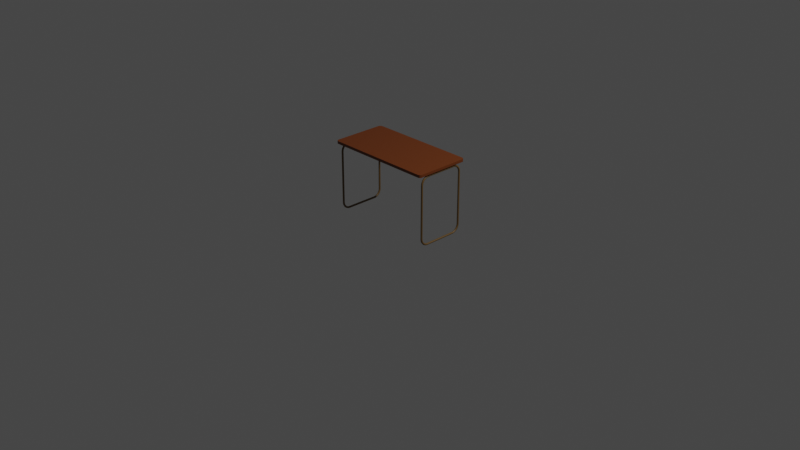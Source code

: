 # Source: Table1.blend  (saved by Blender 3.6.11; exported with 4.5.12 LTS)
import bpy
from mathutils import Matrix  # noqa: F401  (used for matrix-valued properties, if any)

bpy.ops.wm.read_factory_settings(use_empty=True)
scene = bpy.context.scene
scene.name = 'Scene'

# ---- collections
col_collection = bpy.data.collections.new('Collection'); scene.collection.children.link(col_collection)

# ---- materials (node trees are filled in below, after node groups)
mat_material = bpy.data.materials.new('Material')
mat_material.alpha_threshold = 0.0
mat_material.use_transparent_shadow = False
mat_material.roughness = 0.5
mat_material.line_color = (0.0, 0.0, 0.0, 1.0)
mat_material_001 = bpy.data.materials.new('Material.001')
mat_material_001.use_transparent_shadow = False

# ---- node groups
ng_auto_smooth = bpy.data.node_groups.new('Auto Smooth', 'GeometryNodeTree')
_s = ng_auto_smooth.interface.new_socket(name='Geometry', in_out='OUTPUT', socket_type='NodeSocketGeometry')
_s = ng_auto_smooth.interface.new_socket(name='Geometry', in_out='INPUT', socket_type='NodeSocketGeometry')
_s = ng_auto_smooth.interface.new_socket(name='Angle', in_out='INPUT', socket_type='NodeSocketFloat')
_s.subtype = 'ANGLE'
_s.min_value = 0.0
_s.max_value = 3.142
ng_auto_smooth.is_modifier = True
_N = ng_auto_smooth.nodes; _L = ng_auto_smooth.links
n0 = _N.new('NodeGroupOutput'); n0.name = 'Group Output'; n0.location = (480, -100)
n1 = _N.new('NodeGroupInput'); n1.name = 'Group Input'; n1.location = (-420, -300)
n2 = _N.new('NodeGroupInput'); n2.name = 'Group Input.001'; n2.location = (-60, -100)
n3 = _N.new('GeometryNodeSetShadeSmooth'); n3.name = 'Set Shade Smooth'; n3.location = (120, -100)
n3.domain = 'EDGE'
n4 = _N.new('GeometryNodeSetShadeSmooth'); n4.name = 'Set Shade Smooth.001'; n4.location = (300, -100)
n5 = _N.new('GeometryNodeInputMeshEdgeAngle'); n5.name = 'Edge Angle'; n5.location = (-420, -220)
n6 = _N.new('GeometryNodeInputEdgeSmooth'); n6.name = 'Is Edge Smooth'; n6.location = (-60, -160)
n7 = _N.new('GeometryNodeInputShadeSmooth'); n7.name = 'Is Face Smooth'; n7.location = (-240, -340)
n8 = _N.new('FunctionNodeBooleanMath'); n8.name = 'Boolean Math'; n8.location = (-60, -220)
n9 = _N.new('FunctionNodeCompare'); n9.name = 'Compare'; n9.location = (-240, -180)
n9.operation = 'LESS_EQUAL'
_L.new(n5.outputs[0], n9.inputs[0])
_L.new(n4.outputs[0], n0.inputs[0])
_L.new(n1.outputs[1], n9.inputs[1])
_L.new(n9.outputs[0], n8.inputs[0])
_L.new(n7.outputs[0], n8.inputs[1])
_L.new(n2.outputs[0], n3.inputs[0])
_L.new(n6.outputs[0], n3.inputs[1])
_L.new(n3.outputs[0], n4.inputs[0])
_L.new(n8.outputs[0], n3.inputs[2])
n0.is_active_output = True

# ---- material node trees
mat_material.use_nodes = True; mat_material.node_tree.nodes.clear()
_N = mat_material.node_tree.nodes; _L = mat_material.node_tree.links
n0 = _N.new('ShaderNodeOutputMaterial'); n0.name = 'Material Output'; n0.location = (300, 300)
n1 = _N.new('ShaderNodeBsdfPrincipled'); n1.name = 'Principled BSDF'; n1.location = (10, 300)
n1.distribution = 'GGX'
n1.subsurface_method = 'RANDOM_WALK_SKIN'
n1.inputs[0].default_value = (0.1473, 0.03429, 0.003841, 1.0)
n1.inputs[3].default_value = 1.45
n1.inputs[27].default_value = (0.0, 0.0, 0.0, 1.0)
n1.inputs[28].default_value = 1.0
_L.new(n1.outputs[0], n0.inputs[0])
n0.is_active_output = True
mat_material_001.use_nodes = True; mat_material_001.node_tree.nodes.clear()
_N = mat_material_001.node_tree.nodes; _L = mat_material_001.node_tree.links
n0 = _N.new('ShaderNodeBsdfPrincipled'); n0.name = 'Principled BSDF'; n0.location = (10, 300)
n0.distribution = 'GGX'
n0.subsurface_method = 'RANDOM_WALK_SKIN'
n0.inputs[0].default_value = (0.1329, 0.07369, 0.01921, 1.0)
n0.inputs[3].default_value = 1.45
n0.inputs[27].default_value = (0.0, 0.0, 0.0, 1.0)
n0.inputs[28].default_value = 1.0
n1 = _N.new('ShaderNodeOutputMaterial'); n1.name = 'Material Output'; n1.location = (300, 300)
_L.new(n0.outputs[0], n1.inputs[0])
n1.is_active_output = True

# ---- world
world_world = bpy.data.worlds.new('World'); scene.world = world_world
world_world.use_nodes = True; world_world.node_tree.nodes.clear()
_N = world_world.node_tree.nodes; _L = world_world.node_tree.links
n0 = _N.new('ShaderNodeOutputWorld'); n0.name = 'World Output'; n0.location = (300, 300)
n1 = _N.new('ShaderNodeBackground'); n1.name = 'Background'; n1.location = (10, 300)
n1.inputs[0].default_value = (0.05088, 0.05088, 0.05088, 1.0)
_L.new(n1.outputs[0], n0.inputs[0])
n0.is_active_output = True
world_world.color = (0.05088, 0.05088, 0.05088)
world_world.use_sun_shadow = False
world_world.sun_shadow_jitter_overblur = 0.0

# ---- cameras
cam_camera = bpy.data.cameras.new('Camera')
cam_camera.clip_end = 100.0
cam_camera.ortho_scale = 7.314

# ---- lights
light_light = bpy.data.lights.new('Light', 'POINT')
light_light.transmission_factor = 0.0
light_light.energy = 1000.0
light_light.shadow_soft_size = 0.1
light_light.shadow_maximum_resolution = 0.006
light_light.use_absolute_resolution = True

# ---- meshes
me_cube = bpy.data.meshes.new('Cube')
me_cube.from_pydata([(0.6, 0.2687, 0.7605), (0.5687, 0.3, 0.7605), (0.5985, 0.2783, 0.7605), (0.594, 0.2871, 0.7605), (0.5871, 0.294, 0.7605), (0.5783, 0.2985, 0.7605), (0.5783, 0.2985, 0.7305), (0.5871, 0.294, 0.7305), (0.594, 0.2871, 0.7305), (0.5985, 0.2783, 0.7305), (0.5687, -0.3, 0.7605), (0.6, -0.2687, 0.7605), (0.5783, -0.2985, 0.7605), (0.5871, -0.294, 0.7605), (0.594, -0.2871, 0.7605), (0.5985, -0.2783, 0.7605), (0.5985, -0.2783, 0.7305), (0.594, -0.2871, 0.7305), (0.5871, -0.294, 0.7305), (0.5783, -0.2985, 0.7305), (-0.5687, 0.3, 0.7605), (-0.6, 0.2687, 0.7605), (-0.5783, 0.2985, 0.7605), (-0.5871, 0.294, 0.7605), (-0.594, 0.2871, 0.7605), (-0.5985, 0.2783, 0.7605), (-0.5985, 0.2783, 0.7305), (-0.594, 0.2871, 0.7305), (-0.5871, 0.294, 0.7305), (-0.5783, 0.2985, 0.7305), (-0.6, -0.2687, 0.7605), (-0.5687, -0.3, 0.7605), (-0.5985, -0.2783, 0.7605), (-0.594, -0.2871, 0.7605), (-0.5871, -0.294, 0.7605), (-0.5783, -0.2985, 0.7605), (-0.5783, -0.2985, 0.7305), (-0.5871, -0.294, 0.7305), (-0.594, -0.2871, 0.7305), (-0.5985, -0.2783, 0.7305), (0.5783, 0.2985, 0.7305), (0.5687, 0.3, 0.7487), (0.5746, 0.2991, 0.7319), (0.5715, 0.2996, 0.7358), (0.5694, 0.2999, 0.7417), (0.6, 0.2687, 0.7487), (0.5985, 0.2783, 0.7305), (0.5999, 0.2694, 0.7417), (0.5996, 0.2715, 0.7358), (0.5991, 0.2746, 0.7319), (0.5985, -0.2783, 0.7305), (0.6, -0.2687, 0.7487), (0.5991, -0.2746, 0.7319), (0.5996, -0.2715, 0.7358), (0.5999, -0.2694, 0.7417), (0.5687, -0.3, 0.7487), (0.5783, -0.2985, 0.7305), (0.5694, -0.2999, 0.7417), (0.5715, -0.2996, 0.7358), (0.5746, -0.2991, 0.7319), (-0.5985, 0.2783, 0.7305), (-0.6, 0.2687, 0.7487), (-0.5991, 0.2746, 0.7319), (-0.5996, 0.2715, 0.7358), (-0.5999, 0.2694, 0.7417), (-0.5687, 0.3, 0.7487), (-0.5783, 0.2985, 0.7305), (-0.5694, 0.2999, 0.7417), (-0.5715, 0.2996, 0.7358), (-0.5746, 0.2991, 0.7319), (-0.5783, -0.2985, 0.7305), (-0.5687, -0.3, 0.7487), (-0.5746, -0.2991, 0.7319), (-0.5715, -0.2996, 0.7358), (-0.5694, -0.2999, 0.7417), (-0.6, -0.2687, 0.7487), (-0.5985, -0.2783, 0.7305), (-0.5999, -0.2694, 0.7417), (-0.5996, -0.2715, 0.7358), (-0.5991, -0.2746, 0.7319)], [], [(0, 45, 47, 48, 49, 46, 9, 2), (20, 65, 67, 68, 69, 66, 29, 22), (25, 26, 60, 62, 63, 64, 61, 21), (0, 2, 3, 4, 5, 1, 20, 22, 23, 24, 25, 21, 30, 32, 33, 34, 35, 31, 10, 12, 13, 14, 15, 11), (15, 16, 50, 52, 53, 54, 51, 11), (45, 0, 11, 51), (2, 9, 8, 3), (3, 8, 7, 4), (4, 7, 6, 5), (65, 20, 1, 41), (39, 32, 30, 75, 77, 78, 79, 76), (36, 35, 34, 37), (37, 34, 33, 38), (38, 33, 32, 39), (55, 10, 31, 71), (12, 19, 18, 13), (13, 18, 17, 14), (14, 17, 16, 15), (10, 55, 57, 58, 59, 56, 19, 12), (70, 72, 73, 74, 71, 31, 35, 36), (22, 29, 28, 23), (23, 28, 27, 24), (24, 27, 26, 25), (75, 30, 21, 61), (60, 26, 27, 28, 29, 66, 40, 6, 7, 8, 9, 46, 50, 16, 17, 18, 19, 56, 70, 36, 37, 38, 39, 76), (40, 66, 69, 42), (42, 69, 68, 43), (43, 68, 67, 44), (44, 67, 65, 41), (50, 46, 49, 52), (52, 49, 48, 53), (53, 48, 47, 54), (54, 47, 45, 51), (75, 61, 64, 77), (77, 64, 63, 78), (78, 63, 62, 79), (79, 62, 60, 76), (55, 71, 74, 57), (57, 74, 73, 58), (58, 73, 72, 59), (59, 72, 70, 56), (5, 6, 40, 42, 43, 44, 41, 1)])
me_cube.polygons.foreach_set('use_smooth', [True] * 42)
_uv = me_cube.uv_layers.new(name='UVMap')
_uv.uv.foreach_set('vector', [0.625, 0.5131, 0.5263, 0.5131, 0.4684, 0.5127, 0.3898, 0.5127, 0.3787, 0.5106, 0.375, 0.509, 0.375, 0.509, 0.625, 0.509, 0.625, 0.2565, 0.5263, 0.2565, 0.4684, 0.2564, 0.4193, 0.2559, 0.3865, 0.2553, 0.375, 0.2545, 0.375, 0.2545, 0.625, 0.2545, 0.625, 0.241, 0.375, 0.241, 0.375, 0.241, 0.3865, 0.2394, 0.4193, 0.2381, 0.4684, 0.2373, 0.5263, 0.2369, 0.625, 0.2369, 0.625, 0.5131, 0.6253, 0.509, 0.6262, 0.5054, 0.6277, 0.5025, 0.6295, 0.5006, 0.6315, 0.5, 0.8685, 0.5, 0.8705, 0.5006, 0.8723, 0.5025, 0.8738, 0.5054, 0.8747, 0.509, 0.875, 0.5131, 0.875, 0.7369, 0.8747, 0.741, 0.8738, 0.7446, 0.8723, 0.7475, 0.8705, 0.7494, 0.8685, 0.75, 0.6315, 0.75, 0.6295, 0.7494, 0.6277, 0.7475, 0.6262, 0.7446, 0.6253, 0.741, 0.625, 0.7369, 0.625, 0.741, 0.375, 0.741, 0.375, 0.741, 0.3787, 0.7394, 0.3898, 0.7373, 0.4684, 0.7373, 0.5263, 0.7369, 0.625, 0.7369, 0.5263, 0.5131, 0.625, 0.5131, 0.625, 0.7369, 0.5263, 0.7369, 0.625, 0.509, 0.375, 0.509, 0.375, 0.5054, 0.625, 0.5054, 0.625, 0.5054, 0.375, 0.5054, 0.375, 0.4973, 0.625, 0.4973, 0.625, 0.4973, 0.375, 0.4973, 0.375, 0.4955, 0.625, 0.4955, 0.5263, 0.2565, 0.625, 0.2565, 0.625, 0.4935, 0.5263, 0.4935, 0.375, 0.009022, 0.625, 0.009022, 0.625, 0.01306, 0.5263, 0.01306, 0.4684, 0.01275, 0.4193, 0.01187, 0.3865, 0.01057, 0.375, 0.009022, 0.375, 0.9955, 0.625, 0.9955, 0.625, 1.0, 0.375, 1.0, 0.375, 0.0, 0.625, 0.0, 0.625, 0.005382, 0.375, 0.005382, 0.375, 0.005382, 0.625, 0.005382, 0.625, 0.009022, 0.375, 0.009022, 0.5263, 0.7565, 0.625, 0.7565, 0.625, 0.9935, 0.5263, 0.9935, 0.625, 0.7545, 0.375, 0.7545, 0.375, 0.7527, 0.625, 0.7527, 0.625, 0.7527, 0.375, 0.7527, 0.375, 0.7446, 0.625, 0.7446, 0.625, 0.7446, 0.375, 0.7446, 0.375, 0.741, 0.625, 0.741, 0.625, 0.7565, 0.5263, 0.7565, 0.4684, 0.7564, 0.4193, 0.7559, 0.3865, 0.7553, 0.375, 0.7545, 0.375, 0.7545, 0.625, 0.7545, 0.375, 0.9955, 0.3865, 0.9947, 0.4193, 0.9941, 0.4684, 0.9936, 0.5263, 0.9935, 0.625, 0.9935, 0.625, 0.9955, 0.375, 0.9955, 0.625, 0.2545, 0.375, 0.2545, 0.375, 0.2527, 0.625, 0.2527, 0.625, 0.2527, 0.375, 0.2527, 0.375, 0.2446, 0.625, 0.2446, 0.625, 0.2446, 0.375, 0.2446, 0.375, 0.241, 0.625, 0.241, 0.5263, 0.01306, 0.625, 0.01306, 0.625, 0.2369, 0.5263, 0.2369, 0.1253, 0.509, 0.1253, 0.509, 0.1262, 0.5054, 0.1277, 0.5025, 0.1295, 0.5006, 0.1295, 0.5006, 0.3705, 0.5006, 0.3705, 0.5006, 0.3723, 0.5025, 0.3738, 0.5054, 0.3747, 0.509, 0.3747, 0.509, 0.3747, 0.741, 0.3747, 0.741, 0.3738, 0.7446, 0.3723, 0.7475, 0.3705, 0.7494, 0.3705, 0.7494, 0.1295, 0.7494, 0.1295, 0.7494, 0.1277, 0.7475, 0.1262, 0.7446, 0.1253, 0.741, 0.1253, 0.741, 0.3705, 0.5006, 0.1295, 0.5006, 0.1303, 0.5004, 0.3697, 0.5004, 0.3697, 0.5004, 0.1303, 0.5004, 0.1315, 0.5, 0.3685, 0.5, 0.375, 0.4935, 0.375, 0.2565, 0.4684, 0.2564, 0.4684, 0.4936, 0.4684, 0.4936, 0.4684, 0.2564, 0.5263, 0.2565, 0.5263, 0.4935, 0.3747, 0.741, 0.3747, 0.509, 0.3787, 0.5106, 0.3787, 0.7394, 0.3787, 0.7394, 0.3787, 0.5106, 0.3898, 0.5127, 0.3898, 0.7373, 0.3898, 0.7373, 0.3898, 0.5127, 0.4684, 0.5127, 0.4684, 0.7373, 0.4684, 0.7373, 0.4684, 0.5127, 0.5263, 0.5131, 0.5263, 0.7369, 0.5263, 0.01306, 0.5263, 0.2369, 0.4684, 0.2373, 0.4684, 0.01275, 0.4684, 0.01275, 0.4684, 0.2373, 0.375, 0.2369, 0.375, 0.01306, 0.125, 0.7369, 0.125, 0.5131, 0.1252, 0.5106, 0.1252, 0.7394, 0.1252, 0.7394, 0.1252, 0.5106, 0.1253, 0.509, 0.1253, 0.741, 0.5263, 0.7565, 0.5263, 0.9935, 0.4684, 0.9936, 0.4684, 0.7564, 0.4684, 0.7564, 0.4684, 0.9936, 0.375, 0.9935, 0.375, 0.7565, 0.3685, 0.75, 0.1315, 0.75, 0.1303, 0.7496, 0.3697, 0.7496, 0.3697, 0.7496, 0.1303, 0.7496, 0.1295, 0.7494, 0.3705, 0.7494, 0.625, 0.4955, 0.375, 0.4955, 0.375, 0.4955, 0.3865, 0.4947, 0.4193, 0.4941, 0.4684, 0.4936, 0.5263, 0.4935, 0.625, 0.4935])
me_cube.materials.append(mat_material)
me_cube.use_mirror_vertex_groups = False
me_cube.update()

# ---- curves / text
cu_plane = bpy.data.curves.new('Plane', 'CURVE')
cu_plane.dimensions = '3D'
_sp = cu_plane.splines.new('POLY'); _sp.points.add(199)
_sp.points.foreach_set('co', [-0.7123, -0.1725, 0.5786, 0.0, -0.7124, -0.17, 0.5786, 0.0, -0.7124, 0.17, 0.5786, 0.0, -0.7123, 0.1725, 0.5786, 0.0, -0.7122, 0.1751, 0.5786, 0.0, -0.712, 0.1777, 0.5786, 0.0, -0.7117, 0.1802, 0.5786, 0.0, -0.7113, 0.1828, 0.5786, 0.0, -0.7109, 0.1853, 0.5786, 0.0, -0.7103, 0.1878, 0.5786, 0.0, -0.7097, 0.1903, 0.5786, 0.0, -0.709, 0.1927, 0.5786, 0.0, -0.7083, 0.1952, 0.5786, 0.0, -0.7074, 0.1976, 0.5786, 0.0, -0.7065, 0.2, 0.5786, 0.0, -0.7055, 0.2024, 0.5786, 0.0, -0.7044, 0.2047, 0.5786, 0.0, -0.7033, 0.207, 0.5786, 0.0, -0.7021, 0.2092, 0.5786, 0.0, -0.7008, 0.2115, 0.5786, 0.0, -0.6994, 0.2136, 0.5786, 0.0, -0.698, 0.2158, 0.5786, 0.0, -0.6965, 0.2178, 0.5786, 0.0, -0.6949, 0.2199, 0.5786, 0.0, -0.6933, 0.2219, 0.5786, 0.0, -0.6916, 0.2238, 0.5786, 0.0, -0.6898, 0.2256, 0.5786, 0.0, -0.688, 0.2275, 0.5786, 0.0, -0.6861, 0.2292, 0.5786, 0.0, -0.6842, 0.2309, 0.5786, 0.0, -0.6822, 0.2325, 0.5786, 0.0, -0.6802, 0.2341, 0.5786, 0.0, -0.6781, 0.2356, 0.5786, 0.0, -0.676, 0.237, 0.5786, 0.0, -0.6738, 0.2384, 0.5786, 0.0, -0.6716, 0.2397, 0.5786, 0.0, -0.6693, 0.2409, 0.5786, 0.0, -0.6671, 0.2421, 0.5786, 0.0, -0.6647, 0.2432, 0.5786, 0.0, -0.6624, 0.2442, 0.5786, 0.0, -0.66, 0.2451, 0.5786, 0.0, -0.6576, 0.2459, 0.5786, 0.0, -0.6551, 0.2467, 0.5786, 0.0, -0.6526, 0.2474, 0.5786, 0.0, -0.6501, 0.248, 0.5786, 0.0, -0.6476, 0.2485, 0.5786, 0.0, -0.6451, 0.249, 0.5786, 0.0, -0.6426, 0.2493, 0.5786, 0.0, -0.64, 0.2496, 0.5786, 0.0, -0.6375, 0.2498, 0.5786, 0.0, -0.6349, 0.25, 0.5786, 0.0, -0.6323, 0.25, 0.5786, 0.0, -0.07237, 0.25, 0.5786, 0.0, -0.06981, 0.25, 0.5786, 0.0, -0.06725, 0.2498, 0.5786, 0.0, -0.06469, 0.2496, 0.5786, 0.0, -0.06214, 0.2493, 0.5786, 0.0, -0.0596, 0.249, 0.5786, 0.0, -0.05708, 0.2485, 0.5786, 0.0, -0.05457, 0.248, 0.5786, 0.0, -0.05208, 0.2474, 0.5786, 0.0, -0.04961, 0.2467, 0.5786, 0.0, -0.04716, 0.2459, 0.5786, 0.0, -0.04474, 0.2451, 0.5786, 0.0, -0.04234, 0.2442, 0.5786, 0.0, -0.03998, 0.2432, 0.5786, 0.0, -0.03765, 0.2421, 0.5786, 0.0, -0.03536, 0.2409, 0.5786, 0.0, -0.03311, 0.2397, 0.5786, 0.0, -0.03089, 0.2384, 0.5786, 0.0, -0.02872, 0.237, 0.5786, 0.0, -0.02659, 0.2356, 0.5786, 0.0, -0.02451, 0.2341, 0.5786, 0.0, -0.02248, 0.2325, 0.5786, 0.0, -0.0205, 0.2309, 0.5786, 0.0, -0.01858, 0.2292, 0.5786, 0.0, -0.01671, 0.2275, 0.5786, 0.0, -0.01489, 0.2256, 0.5786, 0.0, -0.01314, 0.2238, 0.5786, 0.0, -0.01144, 0.2219, 0.5786, 0.0, -0.009812, 0.2199, 0.5786, 0.0, -0.008245, 0.2178, 0.5786, 0.0, -0.006744, 0.2158, 0.5786, 0.0, -0.00531, 0.2136, 0.5786, 0.0, -0.003945, 0.2115, 0.5786, 0.0, -0.002651, 0.2092, 0.5786, 0.0, -0.001428, 0.207, 0.5786, 0.0, -0.0002785, 0.2047, 0.5786, 0.0, 0.0007973, 0.2024, 0.5786, 0.0, 0.001798, 0.2, 0.5786, 0.0, 0.002722, 0.1976, 0.5786, 0.0, 0.003569, 0.1952, 0.5786, 0.0, 0.004339, 0.1927, 0.5786, 0.0, 0.005029, 0.1903, 0.5786, 0.0, 0.00564, 0.1878, 0.5786, 0.0, 0.00617, 0.1853, 0.5786, 0.0, 0.00662, 0.1828, 0.5786, 0.0, 0.006989, 0.1802, 0.5786, 0.0, 0.007276, 0.1777, 0.5786, 0.0, 0.007481, 0.1751, 0.5786, 0.0, 0.007605, 0.1725, 0.5786, 0.0, 0.007646, 0.17, 0.5786, 0.0, 0.007646, -0.17, 0.5786, 0.0, 0.007605, -0.1725, 0.5786, 0.0, 0.007481, -0.1751, 0.5786, 0.0, 0.007276, -0.1777, 0.5786, 0.0, 0.006989, -0.1802, 0.5786, 0.0, 0.00662, -0.1828, 0.5786, 0.0, 0.00617, -0.1853, 0.5786, 0.0, 0.00564, -0.1878, 0.5786, 0.0, 0.005029, -0.1903, 0.5786, 0.0, 0.004339, -0.1927, 0.5786, 0.0, 0.003569, -0.1952, 0.5786, 0.0, 0.002722, -0.1976, 0.5786, 0.0, 0.001798, -0.2, 0.5786, 0.0, 0.0007973, -0.2024, 0.5786, 0.0, -0.0002785, -0.2047, 0.5786, 0.0, -0.001428, -0.207, 0.5786, 0.0, -0.002651, -0.2092, 0.5786, 0.0, -0.003945, -0.2115, 0.5786, 0.0, -0.00531, -0.2136, 0.5786, 0.0, -0.006744, -0.2158, 0.5786, 0.0, -0.008245, -0.2178, 0.5786, 0.0, -0.009812, -0.2199, 0.5786, 0.0, -0.01144, -0.2219, 0.5786, 0.0, -0.01314, -0.2238, 0.5786, 0.0, -0.01489, -0.2256, 0.5786, 0.0, -0.01671, -0.2275, 0.5786, 0.0, -0.01858, -0.2292, 0.5786, 0.0, -0.0205, -0.2309, 0.5786, 0.0, -0.02248, -0.2325, 0.5786, 0.0, -0.02451, -0.2341, 0.5786, 0.0, -0.02659, -0.2356, 0.5786, 0.0, -0.02872, -0.237, 0.5786, 0.0, -0.03089, -0.2384, 0.5786, 0.0, -0.03311, -0.2397, 0.5786, 0.0, -0.03536, -0.2409, 0.5786, 0.0, -0.03765, -0.2421, 0.5786, 0.0, -0.03998, -0.2432, 0.5786, 0.0, -0.04234, -0.2442, 0.5786, 0.0, -0.04474, -0.2451, 0.5786, 0.0, -0.04716, -0.2459, 0.5786, 0.0, -0.04961, -0.2467, 0.5786, 0.0, -0.05208, -0.2474, 0.5786, 0.0, -0.05457, -0.248, 0.5786, 0.0, -0.05708, -0.2485, 0.5786, 0.0, -0.0596, -0.249, 0.5786, 0.0, -0.06214, -0.2493, 0.5786, 0.0, -0.06469, -0.2496, 0.5786, 0.0, -0.06725, -0.2498, 0.5786, 0.0, -0.06981, -0.25, 0.5786, 0.0, -0.07237, -0.25, 0.5786, 0.0, -0.6323, -0.25, 0.5786, 0.0, -0.6349, -0.25, 0.5786, 0.0, -0.6375, -0.2498, 0.5786, 0.0, -0.64, -0.2496, 0.5786, 0.0, -0.6426, -0.2493, 0.5786, 0.0, -0.6451, -0.249, 0.5786, 0.0, -0.6476, -0.2485, 0.5786, 0.0, -0.6501, -0.248, 0.5786, 0.0, -0.6526, -0.2474, 0.5786, 0.0, -0.6551, -0.2467, 0.5786, 0.0, -0.6576, -0.2459, 0.5786, 0.0, -0.66, -0.2451, 0.5786, 0.0, -0.6624, -0.2442, 0.5786, 0.0, -0.6647, -0.2432, 0.5786, 0.0, -0.6671, -0.2421, 0.5786, 0.0, -0.6693, -0.2409, 0.5786, 0.0, -0.6716, -0.2397, 0.5786, 0.0, -0.6738, -0.2384, 0.5786, 0.0, -0.676, -0.237, 0.5786, 0.0, -0.6781, -0.2356, 0.5786, 0.0, -0.6802, -0.2341, 0.5786, 0.0, -0.6822, -0.2325, 0.5786, 0.0, -0.6842, -0.2309, 0.5786, 0.0, -0.6861, -0.2292, 0.5786, 0.0, -0.688, -0.2275, 0.5786, 0.0, -0.6898, -0.2256, 0.5786, 0.0, -0.6916, -0.2238, 0.5786, 0.0, -0.6933, -0.2219, 0.5786, 0.0, -0.6949, -0.2199, 0.5786, 0.0, -0.6965, -0.2178, 0.5786, 0.0, -0.698, -0.2158, 0.5786, 0.0, -0.6994, -0.2136, 0.5786, 0.0, -0.7008, -0.2115, 0.5786, 0.0, -0.7021, -0.2092, 0.5786, 0.0, -0.7033, -0.207, 0.5786, 0.0, -0.7044, -0.2047, 0.5786, 0.0, -0.7055, -0.2024, 0.5786, 0.0, -0.7065, -0.2, 0.5786, 0.0, -0.7074, -0.1976, 0.5786, 0.0, -0.7083, -0.1952, 0.5786, 0.0, -0.709, -0.1927, 0.5786, 0.0, -0.7097, -0.1903, 0.5786, 0.0, -0.7103, -0.1878, 0.5786, 0.0, -0.7109, -0.1853, 0.5786, 0.0, -0.7113, -0.1828, 0.5786, 0.0, -0.7117, -0.1802, 0.5786, 0.0, -0.712, -0.1777, 0.5786, 0.0, -0.7122, -0.1751, 0.5786, 0.0])
_sp.order_v = 0
_sp.resolution_v = 0
_sp.use_cyclic_u = True
_sp.use_endpoint_u = True
_sp = cu_plane.splines.new('POLY'); _sp.points.add(199)
_sp.points.foreach_set('co', [-0.7123, -0.1725, -0.5662, 0.0, -0.7124, -0.17, -0.5662, 0.0, -0.7124, 0.17, -0.5662, 0.0, -0.7123, 0.1725, -0.5662, 0.0, -0.7122, 0.1751, -0.5662, 0.0, -0.712, 0.1777, -0.5662, 0.0, -0.7117, 0.1802, -0.5662, 0.0, -0.7113, 0.1828, -0.5662, 0.0, -0.7109, 0.1853, -0.5662, 0.0, -0.7103, 0.1878, -0.5662, 0.0, -0.7097, 0.1903, -0.5662, 0.0, -0.709, 0.1927, -0.5662, 0.0, -0.7083, 0.1952, -0.5662, 0.0, -0.7074, 0.1976, -0.5662, 0.0, -0.7065, 0.2, -0.5662, 0.0, -0.7055, 0.2024, -0.5662, 0.0, -0.7044, 0.2047, -0.5662, 0.0, -0.7033, 0.207, -0.5662, 0.0, -0.7021, 0.2092, -0.5662, 0.0, -0.7008, 0.2115, -0.5662, 0.0, -0.6994, 0.2136, -0.5662, 0.0, -0.698, 0.2158, -0.5662, 0.0, -0.6965, 0.2178, -0.5662, 0.0, -0.6949, 0.2199, -0.5662, 0.0, -0.6933, 0.2219, -0.5662, 0.0, -0.6916, 0.2238, -0.5662, 0.0, -0.6898, 0.2256, -0.5662, 0.0, -0.688, 0.2275, -0.5662, 0.0, -0.6861, 0.2292, -0.5662, 0.0, -0.6842, 0.2309, -0.5662, 0.0, -0.6822, 0.2325, -0.5662, 0.0, -0.6802, 0.2341, -0.5662, 0.0, -0.6781, 0.2356, -0.5662, 0.0, -0.676, 0.237, -0.5662, 0.0, -0.6738, 0.2384, -0.5662, 0.0, -0.6716, 0.2397, -0.5662, 0.0, -0.6693, 0.2409, -0.5662, 0.0, -0.6671, 0.2421, -0.5662, 0.0, -0.6647, 0.2432, -0.5662, 0.0, -0.6624, 0.2442, -0.5662, 0.0, -0.66, 0.2451, -0.5662, 0.0, -0.6576, 0.2459, -0.5662, 0.0, -0.6551, 0.2467, -0.5662, 0.0, -0.6526, 0.2474, -0.5662, 0.0, -0.6501, 0.248, -0.5662, 0.0, -0.6476, 0.2485, -0.5662, 0.0, -0.6451, 0.249, -0.5662, 0.0, -0.6426, 0.2493, -0.5662, 0.0, -0.64, 0.2496, -0.5662, 0.0, -0.6375, 0.2498, -0.5662, 0.0, -0.6349, 0.25, -0.5662, 0.0, -0.6323, 0.25, -0.5662, 0.0, -0.07237, 0.25, -0.5662, 0.0, -0.06981, 0.25, -0.5662, 0.0, -0.06725, 0.2498, -0.5662, 0.0, -0.06469, 0.2496, -0.5662, 0.0, -0.06214, 0.2493, -0.5662, 0.0, -0.0596, 0.249, -0.5662, 0.0, -0.05708, 0.2485, -0.5662, 0.0, -0.05457, 0.248, -0.5662, 0.0, -0.05208, 0.2474, -0.5662, 0.0, -0.04961, 0.2467, -0.5662, 0.0, -0.04716, 0.2459, -0.5662, 0.0, -0.04474, 0.2451, -0.5662, 0.0, -0.04234, 0.2442, -0.5662, 0.0, -0.03998, 0.2432, -0.5662, 0.0, -0.03765, 0.2421, -0.5662, 0.0, -0.03536, 0.2409, -0.5662, 0.0, -0.03311, 0.2397, -0.5662, 0.0, -0.03089, 0.2384, -0.5662, 0.0, -0.02872, 0.237, -0.5662, 0.0, -0.02659, 0.2356, -0.5662, 0.0, -0.02451, 0.2341, -0.5662, 0.0, -0.02248, 0.2325, -0.5662, 0.0, -0.0205, 0.2309, -0.5662, 0.0, -0.01858, 0.2292, -0.5662, 0.0, -0.01671, 0.2275, -0.5662, 0.0, -0.01489, 0.2256, -0.5662, 0.0, -0.01314, 0.2238, -0.5662, 0.0, -0.01144, 0.2219, -0.5662, 0.0, -0.009812, 0.2199, -0.5662, 0.0, -0.008245, 0.2178, -0.5662, 0.0, -0.006744, 0.2158, -0.5662, 0.0, -0.00531, 0.2136, -0.5662, 0.0, -0.003945, 0.2115, -0.5662, 0.0, -0.002651, 0.2092, -0.5662, 0.0, -0.001428, 0.207, -0.5662, 0.0, -0.0002785, 0.2047, -0.5662, 0.0, 0.0007972, 0.2024, -0.5662, 0.0, 0.001798, 0.2, -0.5662, 0.0, 0.002722, 0.1976, -0.5662, 0.0, 0.003569, 0.1952, -0.5662, 0.0, 0.004338, 0.1927, -0.5662, 0.0, 0.005029, 0.1903, -0.5662, 0.0, 0.00564, 0.1878, -0.5662, 0.0, 0.00617, 0.1853, -0.5662, 0.0, 0.00662, 0.1828, -0.5662, 0.0, 0.006989, 0.1802, -0.5662, 0.0, 0.007276, 0.1777, -0.5662, 0.0, 0.007481, 0.1751, -0.5662, 0.0, 0.007605, 0.1725, -0.5662, 0.0, 0.007646, 0.17, -0.5662, 0.0, 0.007646, -0.17, -0.5662, 0.0, 0.007605, -0.1725, -0.5662, 0.0, 0.007481, -0.1751, -0.5662, 0.0, 0.007276, -0.1777, -0.5662, 0.0, 0.006989, -0.1802, -0.5662, 0.0, 0.00662, -0.1828, -0.5662, 0.0, 0.00617, -0.1853, -0.5662, 0.0, 0.00564, -0.1878, -0.5662, 0.0, 0.005029, -0.1903, -0.5662, 0.0, 0.004338, -0.1927, -0.5662, 0.0, 0.003569, -0.1952, -0.5662, 0.0, 0.002722, -0.1976, -0.5662, 0.0, 0.001798, -0.2, -0.5662, 0.0, 0.0007972, -0.2024, -0.5662, 0.0, -0.0002785, -0.2047, -0.5662, 0.0, -0.001428, -0.207, -0.5662, 0.0, -0.002651, -0.2092, -0.5662, 0.0, -0.003945, -0.2115, -0.5662, 0.0, -0.00531, -0.2136, -0.5662, 0.0, -0.006744, -0.2158, -0.5662, 0.0, -0.008245, -0.2178, -0.5662, 0.0, -0.009812, -0.2199, -0.5662, 0.0, -0.01144, -0.2219, -0.5662, 0.0, -0.01314, -0.2238, -0.5662, 0.0, -0.01489, -0.2256, -0.5662, 0.0, -0.01671, -0.2275, -0.5662, 0.0, -0.01858, -0.2292, -0.5662, 0.0, -0.0205, -0.2309, -0.5662, 0.0, -0.02248, -0.2325, -0.5662, 0.0, -0.02451, -0.2341, -0.5662, 0.0, -0.02659, -0.2356, -0.5662, 0.0, -0.02872, -0.237, -0.5662, 0.0, -0.03089, -0.2384, -0.5662, 0.0, -0.03311, -0.2397, -0.5662, 0.0, -0.03536, -0.2409, -0.5662, 0.0, -0.03765, -0.2421, -0.5662, 0.0, -0.03998, -0.2432, -0.5662, 0.0, -0.04234, -0.2442, -0.5662, 0.0, -0.04474, -0.2451, -0.5662, 0.0, -0.04716, -0.2459, -0.5662, 0.0, -0.04961, -0.2467, -0.5662, 0.0, -0.05208, -0.2474, -0.5662, 0.0, -0.05457, -0.248, -0.5662, 0.0, -0.05708, -0.2485, -0.5662, 0.0, -0.0596, -0.249, -0.5662, 0.0, -0.06214, -0.2493, -0.5662, 0.0, -0.06469, -0.2496, -0.5662, 0.0, -0.06725, -0.2498, -0.5662, 0.0, -0.06981, -0.25, -0.5662, 0.0, -0.07237, -0.25, -0.5662, 0.0, -0.6323, -0.25, -0.5662, 0.0, -0.6349, -0.25, -0.5662, 0.0, -0.6375, -0.2498, -0.5662, 0.0, -0.64, -0.2496, -0.5662, 0.0, -0.6426, -0.2493, -0.5662, 0.0, -0.6451, -0.249, -0.5662, 0.0, -0.6476, -0.2485, -0.5662, 0.0, -0.6501, -0.248, -0.5662, 0.0, -0.6526, -0.2474, -0.5662, 0.0, -0.6551, -0.2467, -0.5662, 0.0, -0.6576, -0.2459, -0.5662, 0.0, -0.66, -0.2451, -0.5662, 0.0, -0.6624, -0.2442, -0.5662, 0.0, -0.6647, -0.2432, -0.5662, 0.0, -0.6671, -0.2421, -0.5662, 0.0, -0.6693, -0.2409, -0.5662, 0.0, -0.6716, -0.2397, -0.5662, 0.0, -0.6738, -0.2384, -0.5662, 0.0, -0.676, -0.237, -0.5662, 0.0, -0.6781, -0.2356, -0.5662, 0.0, -0.6802, -0.2341, -0.5662, 0.0, -0.6822, -0.2325, -0.5662, 0.0, -0.6842, -0.2309, -0.5662, 0.0, -0.6861, -0.2292, -0.5662, 0.0, -0.688, -0.2275, -0.5662, 0.0, -0.6898, -0.2256, -0.5662, 0.0, -0.6916, -0.2238, -0.5662, 0.0, -0.6933, -0.2219, -0.5662, 0.0, -0.6949, -0.2199, -0.5662, 0.0, -0.6965, -0.2178, -0.5662, 0.0, -0.698, -0.2158, -0.5662, 0.0, -0.6994, -0.2136, -0.5662, 0.0, -0.7008, -0.2115, -0.5662, 0.0, -0.7021, -0.2092, -0.5662, 0.0, -0.7033, -0.207, -0.5662, 0.0, -0.7044, -0.2047, -0.5662, 0.0, -0.7055, -0.2024, -0.5662, 0.0, -0.7065, -0.2, -0.5662, 0.0, -0.7074, -0.1976, -0.5662, 0.0, -0.7083, -0.1952, -0.5662, 0.0, -0.709, -0.1927, -0.5662, 0.0, -0.7097, -0.1903, -0.5662, 0.0, -0.7103, -0.1878, -0.5662, 0.0, -0.7109, -0.1853, -0.5662, 0.0, -0.7113, -0.1828, -0.5662, 0.0, -0.7117, -0.1802, -0.5662, 0.0, -0.712, -0.1777, -0.5662, 0.0, -0.7122, -0.1751, -0.5662, 0.0])
_sp.order_v = 0
_sp.resolution_v = 0
_sp.use_cyclic_u = True
_sp.use_endpoint_u = True
cu_plane.materials.append(mat_material_001)
cu_plane.bevel_depth = 0.01
cu_plane.fill_mode = 'FULL'

# ---- objects
ob_cube = bpy.data.objects.new('Cube', me_cube)
ob_light = bpy.data.objects.new('Light', light_light)
ob_camera = bpy.data.objects.new('Camera', cam_camera)
ob_plane = bpy.data.objects.new('Plane', cu_plane)

# ---- transforms, parenting, visibility, modifiers, constraints
ob_cube.location = (0.0, 0.0, 0.0)
ob_cube.lock_rotations_4d = False
ob_cube.empty_display_type = 'ARROWS'
ob_cube.lineart.crease_threshold = 0.0
_m = ob_cube.modifiers.new('Auto Smooth', 'NODES')
_m.node_group = ng_auto_smooth
_gi = [s.identifier for s in ng_auto_smooth.interface.items_tree if s.item_type == 'SOCKET' and s.in_out == 'INPUT']
_m[_gi[1]] = 0.5986  # Angle
ob_light.location = (4.076, 1.005, 5.904)
ob_light.rotation_euler = (0.6503, 0.05522, 1.866)
ob_light.lock_rotations_4d = False
ob_light.empty_display_type = 'ARROWS'
ob_light.color = (0.0, 0.0, 0.0, 0.0)
ob_light.lineart.crease_threshold = 0.0
ob_camera.location = (7.359, -6.926, 4.958)
ob_camera.rotation_euler = (1.109, 0.0, 0.8149)
ob_camera.lock_rotations_4d = False
ob_camera.empty_display_type = 'ARROWS'
ob_camera.color = (0.0, 0.0, 0.0, 0.0)
ob_camera.display_type = 'WIRE'
ob_camera.lineart.crease_threshold = 0.0
ob_plane.location = (0.0, 0.0, 0.0)
ob_plane.rotation_euler = (-0.0, 1.571, 0.0)

# ---- collection membership
col_collection.objects.link(ob_cube)
col_collection.objects.link(ob_light)
col_collection.objects.link(ob_camera)
col_collection.objects.link(ob_plane)

# ---- scene / render settings (as saved in the file)
scene.camera = ob_camera
scene.frame_start = 1; scene.frame_end = 250; scene.frame_set(1)
scene.render.engine = 'BLENDER_EEVEE_NEXT'
scene.cycles.sampling_pattern = 'TABULATED_SOBOL'
scene.view_settings.view_transform = 'Filmic'
bpy.context.view_layer.update()

